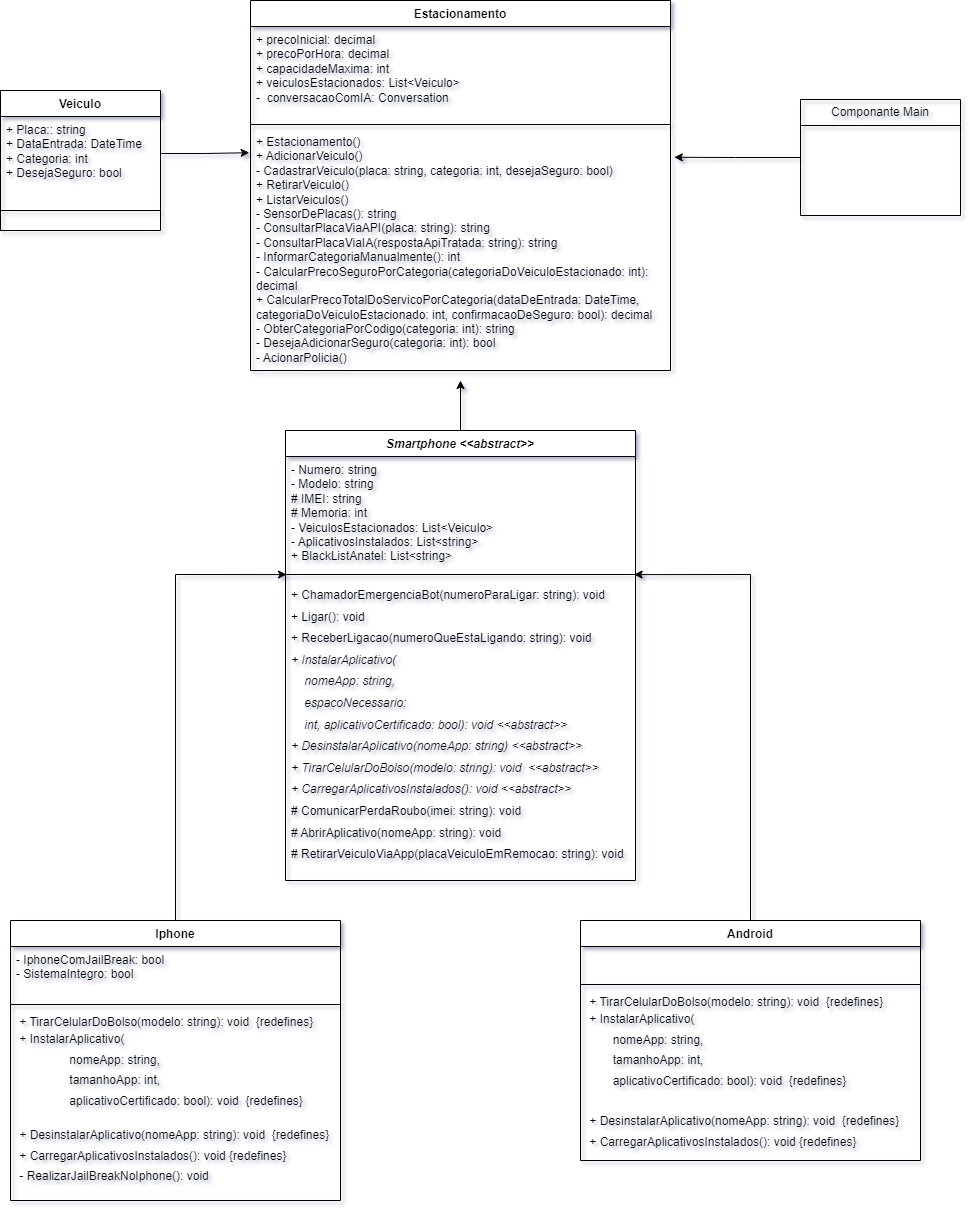

The diagram above was exported from draw.io. Its source (the exported page's mxGraphModel, read from the mxfile embedded in the PNG):
<mxGraphModel dx="3125" dy="1350" grid="1" gridSize="10" guides="1" tooltips="1" connect="1" arrows="1" fold="1" page="1" pageScale="1" pageWidth="850" pageHeight="1100" math="0" shadow="0" extFonts="Permanent Marker^https://fonts.googleapis.com/css?family=Permanent+Marker">
  <root>
    <mxCell id="0" />
    <mxCell id="1" parent="0" />
    <mxCell id="ktoOEziYSr5RXhvGEOj0-1" value="Componante Main" style="swimlane;fontStyle=0;childLayout=stackLayout;horizontal=1;startSize=26;fillColor=none;horizontalStack=0;resizeParent=1;resizeParentMax=0;resizeLast=0;collapsible=1;marginBottom=0;whiteSpace=wrap;html=1;" vertex="1" parent="1">
      <mxGeometry x="90" y="309" width="160" height="116" as="geometry" />
    </mxCell>
    <mxCell id="ktoOEziYSr5RXhvGEOj0-17" value="Estacionamento" style="swimlane;fontStyle=1;align=center;verticalAlign=top;childLayout=stackLayout;horizontal=1;startSize=26;horizontalStack=0;resizeParent=1;resizeParentMax=0;resizeLast=0;collapsible=1;marginBottom=0;whiteSpace=wrap;html=1;" vertex="1" parent="1">
      <mxGeometry x="-460" y="210" width="420" height="370" as="geometry" />
    </mxCell>
    <mxCell id="ktoOEziYSr5RXhvGEOj0-18" value="&lt;div&gt;+ precoInicial: decimal&lt;/div&gt;&lt;div&gt;+ precoPorHora: decimal&lt;/div&gt;&lt;div&gt;+ capacidadeMaxima: int&lt;/div&gt;&lt;div&gt;+ veiculosEstacionados: List&amp;lt;Veiculo&amp;gt;&lt;/div&gt;&lt;div&gt;-&amp;nbsp; conversacaoComIA: Conversation&lt;/div&gt;" style="text;strokeColor=none;fillColor=none;align=left;verticalAlign=top;spacingLeft=4;spacingRight=4;overflow=hidden;rotatable=0;points=[[0,0.5],[1,0.5]];portConstraint=eastwest;whiteSpace=wrap;html=1;" vertex="1" parent="ktoOEziYSr5RXhvGEOj0-17">
      <mxGeometry y="26" width="420" height="94" as="geometry" />
    </mxCell>
    <mxCell id="ktoOEziYSr5RXhvGEOj0-19" value="" style="line;strokeWidth=1;fillColor=none;align=left;verticalAlign=middle;spacingTop=-1;spacingLeft=3;spacingRight=3;rotatable=0;labelPosition=right;points=[];portConstraint=eastwest;strokeColor=inherit;" vertex="1" parent="ktoOEziYSr5RXhvGEOj0-17">
      <mxGeometry y="120" width="420" height="8" as="geometry" />
    </mxCell>
    <mxCell id="ktoOEziYSr5RXhvGEOj0-20" value="&lt;div&gt;+ Estacionamento()&lt;/div&gt;&lt;div&gt;+ AdicionarVeiculo()&lt;/div&gt;&lt;div&gt;- CadastrarVeiculo(placa: string, categoria: int, desejaSeguro: bool)&lt;/div&gt;&lt;div&gt;+ RetirarVeiculo()&lt;/div&gt;&lt;div&gt;+ ListarVeiculos()&lt;/div&gt;&lt;div&gt;- SensorDePlacas(): string&lt;/div&gt;&lt;div&gt;- ConsultarPlacaViaAPI(placa: string): string&lt;/div&gt;&lt;div&gt;- ConsultarPlacaViaIA(respostaApiTratada: string): string&lt;/div&gt;&lt;div&gt;- InformarCategoriaManualmente(): int&lt;/div&gt;&lt;div&gt;- CalcularPrecoSeguroPorCategoria(categoriaDoVeiculoEstacionado: int): decimal&lt;/div&gt;&lt;div&gt;+ CalcularPrecoTotalDoServicoPorCategoria(dataDeEntrada: DateTime, categoriaDoVeiculoEstacionado: int, confirmacaoDeSeguro: bool): decimal&lt;/div&gt;&lt;div&gt;- ObterCategoriaPorCodigo(categoria: int): string&lt;/div&gt;&lt;div&gt;- DesejaAdicionarSeguro(categoria: int): bool&lt;/div&gt;&lt;div&gt;- AcionarPolicia()&lt;/div&gt;" style="text;strokeColor=none;fillColor=none;align=left;verticalAlign=top;spacingLeft=4;spacingRight=4;overflow=hidden;rotatable=0;points=[[0,0.5],[1,0.5]];portConstraint=eastwest;whiteSpace=wrap;html=1;" vertex="1" parent="ktoOEziYSr5RXhvGEOj0-17">
      <mxGeometry y="128" width="420" height="242" as="geometry" />
    </mxCell>
    <mxCell id="ktoOEziYSr5RXhvGEOj0-21" value="Veiculo" style="swimlane;fontStyle=1;align=center;verticalAlign=top;childLayout=stackLayout;horizontal=1;startSize=26;horizontalStack=0;resizeParent=1;resizeParentMax=0;resizeLast=0;collapsible=1;marginBottom=0;whiteSpace=wrap;html=1;" vertex="1" parent="1">
      <mxGeometry x="-710" y="300" width="160" height="140" as="geometry" />
    </mxCell>
    <mxCell id="ktoOEziYSr5RXhvGEOj0-22" value="+ Placa:: string&lt;br&gt;+ DataEntrada: DateTime&lt;br&gt;+ Categoria: int&lt;br&gt;+ DesejaSeguro: bool" style="text;strokeColor=none;fillColor=none;align=left;verticalAlign=top;spacingLeft=4;spacingRight=4;overflow=hidden;rotatable=0;points=[[0,0.5],[1,0.5]];portConstraint=eastwest;whiteSpace=wrap;html=1;" vertex="1" parent="ktoOEziYSr5RXhvGEOj0-21">
      <mxGeometry y="26" width="160" height="74" as="geometry" />
    </mxCell>
    <mxCell id="ktoOEziYSr5RXhvGEOj0-23" value="" style="line;strokeWidth=1;fillColor=none;align=left;verticalAlign=middle;spacingTop=-1;spacingLeft=3;spacingRight=3;rotatable=0;labelPosition=right;points=[];portConstraint=eastwest;strokeColor=inherit;" vertex="1" parent="ktoOEziYSr5RXhvGEOj0-21">
      <mxGeometry y="100" width="160" height="40" as="geometry" />
    </mxCell>
    <mxCell id="ktoOEziYSr5RXhvGEOj0-25" style="edgeStyle=orthogonalEdgeStyle;rounded=0;orthogonalLoop=1;jettySize=auto;html=1;entryX=-0.003;entryY=0.1;entryDx=0;entryDy=0;entryPerimeter=0;" edge="1" parent="1" source="ktoOEziYSr5RXhvGEOj0-22" target="ktoOEziYSr5RXhvGEOj0-20">
      <mxGeometry relative="1" as="geometry" />
    </mxCell>
    <mxCell id="ktoOEziYSr5RXhvGEOj0-41" style="edgeStyle=orthogonalEdgeStyle;rounded=0;orthogonalLoop=1;jettySize=auto;html=1;" edge="1" parent="1" source="ktoOEziYSr5RXhvGEOj0-26">
      <mxGeometry relative="1" as="geometry">
        <mxPoint x="-250" y="590" as="targetPoint" />
      </mxGeometry>
    </mxCell>
    <mxCell id="ktoOEziYSr5RXhvGEOj0-26" value="&lt;i&gt;Smartphone &amp;lt;&amp;lt;abstract&amp;gt;&amp;gt;&lt;/i&gt;" style="swimlane;fontStyle=1;align=center;verticalAlign=top;childLayout=stackLayout;horizontal=1;startSize=26;horizontalStack=0;resizeParent=1;resizeParentMax=0;resizeLast=0;collapsible=1;marginBottom=0;whiteSpace=wrap;html=1;" vertex="1" parent="1">
      <mxGeometry x="-425" y="640" width="350" height="450" as="geometry">
        <mxRectangle x="-425" y="680" width="120" height="40" as="alternateBounds" />
      </mxGeometry>
    </mxCell>
    <mxCell id="ktoOEziYSr5RXhvGEOj0-27" value="&lt;div&gt;- Numero: string&lt;/div&gt;&lt;div&gt;- Modelo: string&lt;/div&gt;&lt;div&gt;# IMEI: string&lt;/div&gt;&lt;div&gt;# Memoria: int&lt;/div&gt;&lt;div&gt;- VeiculosEstacionados: List&amp;lt;Veiculo&amp;gt;&lt;/div&gt;&lt;div&gt;- AplicativosInstalados: List&amp;lt;string&amp;gt;&lt;/div&gt;&lt;div&gt;+ BlackListAnatel: List&amp;lt;string&amp;gt;&lt;/div&gt;" style="text;strokeColor=none;fillColor=none;align=left;verticalAlign=top;spacingLeft=4;spacingRight=4;overflow=hidden;rotatable=0;points=[[0,0.5],[1,0.5]];portConstraint=eastwest;whiteSpace=wrap;html=1;" vertex="1" parent="ktoOEziYSr5RXhvGEOj0-26">
      <mxGeometry y="26" width="350" height="114" as="geometry" />
    </mxCell>
    <mxCell id="ktoOEziYSr5RXhvGEOj0-28" value="" style="line;strokeWidth=1;fillColor=none;align=left;verticalAlign=middle;spacingTop=-1;spacingLeft=3;spacingRight=3;rotatable=0;labelPosition=right;points=[];portConstraint=eastwest;strokeColor=inherit;" vertex="1" parent="ktoOEziYSr5RXhvGEOj0-26">
      <mxGeometry y="140" width="350" height="8" as="geometry" />
    </mxCell>
    <mxCell id="ktoOEziYSr5RXhvGEOj0-29" value="&lt;div style=&quot;line-height: 180%;&quot;&gt;&lt;span style=&quot;background-color: initial;&quot;&gt;+ ChamadorEmergenciaBot(numeroParaLigar: string): void&lt;/span&gt;&lt;br&gt;&lt;/div&gt;&lt;div style=&quot;line-height: 180%;&quot;&gt;+ Ligar(): void&lt;/div&gt;&lt;div style=&quot;line-height: 180%;&quot;&gt;+ ReceberLigacao(numeroQueEstaLigando: string): void&lt;/div&gt;&lt;div style=&quot;line-height: 180%;&quot;&gt;&lt;i&gt;+ InstalarAplicativo(&lt;/i&gt;&lt;br&gt;&lt;span style=&quot;font-style: italic;&quot;&gt;&lt;span style=&quot;white-space: pre;&quot;&gt;&amp;nbsp;&amp;nbsp;&amp;nbsp;&amp;nbsp;&lt;/span&gt;&lt;/span&gt;&lt;i&gt;nomeApp: string, &lt;/i&gt;&lt;br&gt;&lt;span style=&quot;font-style: italic;&quot;&gt;&lt;span style=&quot;white-space: pre;&quot;&gt;&amp;nbsp;&amp;nbsp;&amp;nbsp;&amp;nbsp;&lt;/span&gt;&lt;/span&gt;&lt;i&gt;espacoNecessario: &lt;/i&gt;&lt;br&gt;&lt;i&gt;&lt;span style=&quot;white-space: pre;&quot;&gt;&amp;nbsp;&amp;nbsp;&amp;nbsp;&amp;nbsp;&lt;/span&gt;int, aplicativoCertificado: bool): void &amp;lt;&amp;lt;abstract&amp;gt;&amp;gt;&lt;/i&gt;&lt;/div&gt;&lt;div style=&quot;line-height: 180%;&quot;&gt;&lt;i&gt;+ DesinstalarAplicativo(nomeApp: string) &amp;lt;&amp;lt;abstract&amp;gt;&amp;gt;&lt;/i&gt;&lt;/div&gt;&lt;div style=&quot;line-height: 180%;&quot;&gt;&lt;i&gt;+ TirarCelularDoBolso(modelo: string): void&amp;nbsp; &amp;lt;&amp;lt;abstract&amp;gt;&amp;gt;&lt;/i&gt;&lt;/div&gt;&lt;div style=&quot;line-height: 180%;&quot;&gt;&lt;i&gt;+ CarregarAplicativosInstalados(): void &amp;lt;&amp;lt;abstract&amp;gt;&amp;gt;&lt;/i&gt;&lt;/div&gt;&lt;div style=&quot;line-height: 180%;&quot;&gt;&lt;span style=&quot;background-color: initial;&quot;&gt;# ComunicarPerdaRoubo(imei: string): void&lt;/span&gt;&lt;/div&gt;&lt;div style=&quot;line-height: 180%;&quot;&gt;# AbrirAplicativo(nomeApp: string): void&lt;/div&gt;&lt;div style=&quot;line-height: 180%;&quot;&gt;# RetirarVeiculoViaApp(placaVeiculoEmRemocao: string): void&lt;/div&gt;" style="text;strokeColor=none;fillColor=none;align=left;verticalAlign=top;spacingLeft=4;spacingRight=4;overflow=hidden;rotatable=0;points=[[0,0.5],[1,0.5]];portConstraint=eastwest;whiteSpace=wrap;html=1;" vertex="1" parent="ktoOEziYSr5RXhvGEOj0-26">
      <mxGeometry y="148" width="350" height="302" as="geometry" />
    </mxCell>
    <mxCell id="ktoOEziYSr5RXhvGEOj0-30" value="Iphone" style="swimlane;fontStyle=1;align=center;verticalAlign=top;childLayout=stackLayout;horizontal=1;startSize=26;horizontalStack=0;resizeParent=1;resizeParentMax=0;resizeLast=0;collapsible=1;marginBottom=0;whiteSpace=wrap;html=1;" vertex="1" parent="1">
      <mxGeometry x="-700" y="1130" width="330" height="280" as="geometry" />
    </mxCell>
    <mxCell id="ktoOEziYSr5RXhvGEOj0-31" value="- IphoneComJailBreak: bool &lt;br&gt;- SistemaIntegro: bool" style="text;strokeColor=none;fillColor=none;align=left;verticalAlign=top;spacingLeft=4;spacingRight=4;overflow=hidden;rotatable=0;points=[[0,0.5],[1,0.5]];portConstraint=eastwest;whiteSpace=wrap;html=1;" vertex="1" parent="ktoOEziYSr5RXhvGEOj0-30">
      <mxGeometry y="26" width="330" height="54" as="geometry" />
    </mxCell>
    <mxCell id="ktoOEziYSr5RXhvGEOj0-32" value="" style="line;strokeWidth=1;fillColor=none;align=left;verticalAlign=middle;spacingTop=-1;spacingLeft=3;spacingRight=3;rotatable=0;labelPosition=right;points=[];portConstraint=eastwest;strokeColor=inherit;" vertex="1" parent="ktoOEziYSr5RXhvGEOj0-30">
      <mxGeometry y="80" width="330" height="8" as="geometry" />
    </mxCell>
    <mxCell id="ktoOEziYSr5RXhvGEOj0-33" value="&lt;span style=&quot;background-color: initial;&quot;&gt;&amp;nbsp;+ TirarCelularDoBolso(modelo: string): void&amp;nbsp; {redefines}&lt;/span&gt;&lt;br&gt;&lt;div style=&quot;line-height: 170%;&quot;&gt;&amp;nbsp;+ InstalarAplicativo(&lt;br&gt;&lt;span style=&quot;white-space: pre;&quot;&gt;&#09;&lt;/span&gt;&lt;span style=&quot;white-space: pre;&quot;&gt;&#09;&lt;/span&gt;nomeApp: string, &lt;br&gt;&lt;span style=&quot;white-space: pre;&quot;&gt;&#09;&lt;/span&gt;&lt;span style=&quot;white-space: pre;&quot;&gt;&#09;&lt;/span&gt;tamanhoApp: int,&amp;nbsp;&lt;br&gt;&lt;span style=&quot;white-space: pre;&quot;&gt;&#09;&lt;/span&gt;&lt;span style=&quot;white-space: pre;&quot;&gt;&#09;&lt;/span&gt;aplicativoCertificado: bool): void&amp;nbsp; {redefines}&lt;/div&gt;&lt;br&gt;&lt;div style=&quot;line-height: 170%;&quot;&gt;&amp;nbsp;+ DesinstalarAplicativo(nomeApp: string): void&amp;nbsp; {redefines}&lt;/div&gt;&lt;div style=&quot;line-height: 170%;&quot;&gt;&amp;nbsp;+ CarregarAplicativosInstalados(): void {redefines}&lt;/div&gt;&lt;div style=&quot;line-height: 170%;&quot;&gt;&amp;nbsp;- RealizarJailBreakNoIphone(): void&amp;nbsp;&lt;/div&gt;" style="text;strokeColor=none;fillColor=none;align=left;verticalAlign=top;spacingLeft=4;spacingRight=4;overflow=hidden;rotatable=0;points=[[0,0.5],[1,0.5]];portConstraint=eastwest;whiteSpace=wrap;html=1;" vertex="1" parent="ktoOEziYSr5RXhvGEOj0-30">
      <mxGeometry y="88" width="330" height="192" as="geometry" />
    </mxCell>
    <mxCell id="ktoOEziYSr5RXhvGEOj0-39" style="edgeStyle=orthogonalEdgeStyle;rounded=0;orthogonalLoop=1;jettySize=auto;html=1;entryX=1.009;entryY=0.119;entryDx=0;entryDy=0;entryPerimeter=0;" edge="1" parent="1" source="ktoOEziYSr5RXhvGEOj0-1" target="ktoOEziYSr5RXhvGEOj0-20">
      <mxGeometry relative="1" as="geometry" />
    </mxCell>
    <mxCell id="ktoOEziYSr5RXhvGEOj0-42" style="edgeStyle=orthogonalEdgeStyle;rounded=0;orthogonalLoop=1;jettySize=auto;html=1;entryX=0.003;entryY=-0.013;entryDx=0;entryDy=0;entryPerimeter=0;" edge="1" parent="1" source="ktoOEziYSr5RXhvGEOj0-30" target="ktoOEziYSr5RXhvGEOj0-29">
      <mxGeometry relative="1" as="geometry" />
    </mxCell>
    <mxCell id="ktoOEziYSr5RXhvGEOj0-50" value="Android" style="swimlane;fontStyle=1;align=center;verticalAlign=top;childLayout=stackLayout;horizontal=1;startSize=26;horizontalStack=0;resizeParent=1;resizeParentMax=0;resizeLast=0;collapsible=1;marginBottom=0;whiteSpace=wrap;html=1;" vertex="1" parent="1">
      <mxGeometry x="-130" y="1130" width="340" height="240" as="geometry" />
    </mxCell>
    <mxCell id="ktoOEziYSr5RXhvGEOj0-51" value="&amp;nbsp;&lt;br&gt;&amp;nbsp;" style="text;strokeColor=none;fillColor=none;align=left;verticalAlign=top;spacingLeft=4;spacingRight=4;overflow=hidden;rotatable=0;points=[[0,0.5],[1,0.5]];portConstraint=eastwest;whiteSpace=wrap;html=1;" vertex="1" parent="ktoOEziYSr5RXhvGEOj0-50">
      <mxGeometry y="26" width="340" height="34" as="geometry" />
    </mxCell>
    <mxCell id="ktoOEziYSr5RXhvGEOj0-52" value="" style="line;strokeWidth=1;fillColor=none;align=left;verticalAlign=middle;spacingTop=-1;spacingLeft=3;spacingRight=3;rotatable=0;labelPosition=right;points=[];portConstraint=eastwest;strokeColor=inherit;" vertex="1" parent="ktoOEziYSr5RXhvGEOj0-50">
      <mxGeometry y="60" width="340" height="8" as="geometry" />
    </mxCell>
    <mxCell id="ktoOEziYSr5RXhvGEOj0-53" value="&amp;nbsp;+ TirarCelularDoBolso(modelo: string): void&amp;nbsp; {redefines}&lt;br style=&quot;border-color: var(--border-color);&quot;&gt;&lt;div style=&quot;border-color: var(--border-color); line-height: 170%;&quot;&gt;&amp;nbsp;+ InstalarAplicativo(&lt;br style=&quot;border-color: var(--border-color);&quot;&gt;&lt;span style=&quot;border-color: var(--border-color);&quot;&gt;&lt;span style=&quot;&quot;&gt;&amp;nbsp;&amp;nbsp;&amp;nbsp;&amp;nbsp;&lt;/span&gt;&lt;/span&gt;&lt;span style=&quot;border-color: var(--border-color);&quot;&gt;&lt;span style=&quot;&quot;&gt;&amp;nbsp;&amp;nbsp;&amp;nbsp;&amp;nbsp;&lt;/span&gt;&lt;/span&gt;nomeApp: string,&lt;br style=&quot;border-color: var(--border-color);&quot;&gt;&lt;span style=&quot;border-color: var(--border-color);&quot;&gt;&lt;span style=&quot;&quot;&gt;&amp;nbsp;&amp;nbsp;&amp;nbsp;&amp;nbsp;&lt;/span&gt;&lt;/span&gt;&lt;span style=&quot;border-color: var(--border-color);&quot;&gt;&lt;span style=&quot;&quot;&gt;&amp;nbsp;&amp;nbsp;&amp;nbsp;&amp;nbsp;&lt;/span&gt;&lt;/span&gt;tamanhoApp: int,&amp;nbsp;&lt;br style=&quot;border-color: var(--border-color);&quot;&gt;&lt;/div&gt;&lt;div style=&quot;line-height: 170%;&quot;&gt;&lt;span style=&quot;background-color: initial; border-color: var(--border-color);&quot;&gt;&lt;span style=&quot;&quot;&gt;&amp;nbsp;&amp;nbsp;&amp;nbsp;&amp;nbsp;&lt;/span&gt;&lt;/span&gt;&lt;span style=&quot;background-color: initial; border-color: var(--border-color);&quot;&gt;&lt;span style=&quot;&quot;&gt;&amp;nbsp;&amp;nbsp;&amp;nbsp;&amp;nbsp;&lt;/span&gt;&lt;/span&gt;&lt;span style=&quot;background-color: initial;&quot;&gt;aplicativoCertificado: bool): void&amp;nbsp; {redefines}&lt;br&gt;&lt;br&gt;&lt;/span&gt;&lt;/div&gt;&lt;div style=&quot;border-color: var(--border-color); line-height: 170%;&quot;&gt;&amp;nbsp;+ DesinstalarAplicativo(nomeApp: string): void&amp;nbsp; {redefines}&lt;/div&gt;&lt;div style=&quot;line-height: 170%;&quot;&gt;&amp;nbsp;+&lt;span style=&quot;background-color: initial;&quot;&gt;&amp;nbsp;CarregarAplicativosInstalados(): void {redefines}&amp;nbsp;&lt;/span&gt;&lt;/div&gt;" style="text;strokeColor=none;fillColor=none;align=left;verticalAlign=top;spacingLeft=4;spacingRight=4;overflow=hidden;rotatable=0;points=[[0,0.5],[1,0.5]];portConstraint=eastwest;whiteSpace=wrap;html=1;" vertex="1" parent="ktoOEziYSr5RXhvGEOj0-50">
      <mxGeometry y="68" width="340" height="172" as="geometry" />
    </mxCell>
    <mxCell id="ktoOEziYSr5RXhvGEOj0-55" style="edgeStyle=orthogonalEdgeStyle;rounded=0;orthogonalLoop=1;jettySize=auto;html=1;entryX=0.996;entryY=0.512;entryDx=0;entryDy=0;entryPerimeter=0;" edge="1" parent="1" source="ktoOEziYSr5RXhvGEOj0-50" target="ktoOEziYSr5RXhvGEOj0-28">
      <mxGeometry relative="1" as="geometry" />
    </mxCell>
  </root>
</mxGraphModel>